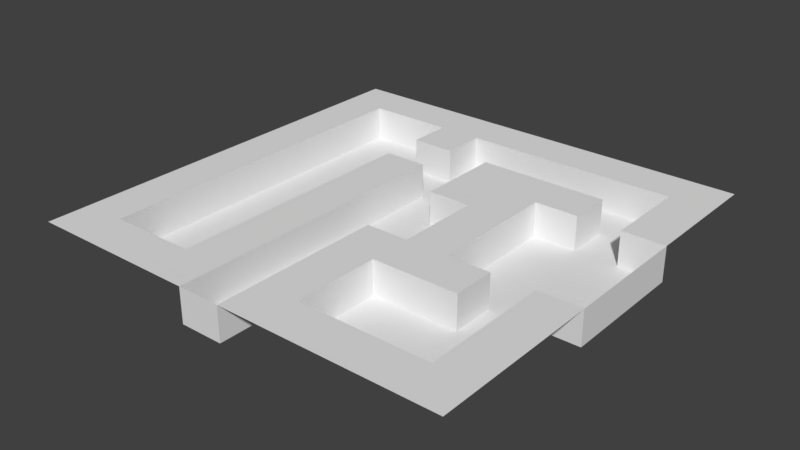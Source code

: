 # Source: LevelModel.blend  (saved by Blender 2.77.0; exported with 4.5.12 LTS)
import bpy
from mathutils import Matrix  # noqa: F401  (used for matrix-valued properties, if any)

bpy.ops.wm.read_factory_settings(use_empty=True)
scene = bpy.context.scene
scene.name = 'Scene'

# ---- collections
col_collection_1 = bpy.data.collections.new('Collection 1'); scene.collection.children.link(col_collection_1)

# ---- world
world_world = bpy.data.worlds.new('World'); scene.world = world_world
world_world.color = (0.05088, 0.05088, 0.05088)
world_world.use_sun_shadow = False
world_world.sun_shadow_jitter_overblur = 0.0
world_world.cycles.sampling_method = 'MANUAL'

# ---- meshes
me_plane = bpy.data.meshes.new('Plane')
me_plane.from_pydata([(-25.0, -25.0, 0.0), (25.0, -25.0, 0.0), (-25.0, 25.0, 0.0), (25.0, 25.0, 0.0), (-25.0, 20.0, 0.0), (-25.0, 15.0, 0.0), (-25.0, 10.0, 0.0), (-25.0, 5.0, 0.0), (-25.0, 0.0, 0.0), (-25.0, -5.0, 0.0), (-25.0, -10.0, 0.0), (-25.0, -15.0, 0.0), (-25.0, -20.0, 0.0), (-20.0, -25.0, 0.0), (-15.0, -25.0, 0.0), (-10.0, -25.0, 0.0), (-5.0, -25.0, 0.0), (0.0, -25.0, 0.0), (5.0, -25.0, 0.0), (10.0, -25.0, 0.0), (15.0, -25.0, 0.0), (20.0, -25.0, 0.0), (25.0, -20.0, 0.0), (25.0, -15.0, 0.0), (25.0, -10.0, 0.0), (25.0, -5.0, 0.0), (25.0, 0.0, 0.0), (25.0, 5.0, 0.0), (25.0, 10.0, 0.0), (25.0, 15.0, 0.0), (25.0, 20.0, 0.0), (20.0, 25.0, 0.0), (15.0, 25.0, 0.0), (10.0, 25.0, 0.0), (5.0, 25.0, 0.0), (0.0, 25.0, 0.0), (-5.0, 25.0, 0.0), (-10.0, 25.0, 0.0), (-15.0, 25.0, 0.0), (-20.0, 25.0, 0.0), (-20.0, -20.0, 0.0), (-20.0, -15.0, 0.0), (-20.0, -10.0, 0.0), (-20.0, -5.0, 0.0), (-20.0, 0.0, 0.0), (-20.0, 5.0, 0.0), (-20.0, 10.0, 0.0), (-20.0, 15.0, 0.0), (-20.0, 20.0, 0.0), (-15.0, -20.0, 0.0), (-15.0, 20.0, 0.0), (-10.0, -20.0, 0.0), (-10.0, -15.0, 0.0), (-10.0, -10.0, 0.0), (-10.0, -5.0, 0.0), (-10.0, 0.0, 0.0), (-10.0, 5.0, 0.0), (-10.0, 10.0, 0.0), (-10.0, 15.0, 0.0), (-10.0, 20.0, 0.0), (-5.0, -20.0, 0.0), (-5.0, -15.0, 0.0), (-5.0, -10.0, 0.0), (-5.0, -5.0, 0.0), (-5.0, 0.0, 0.0), (-5.0, 5.0, 0.0), (-5.0, 10.0, 0.0), (-5.0, 15.0, 0.0), (-5.0, 20.0, 0.0), (0.0, -20.0, 0.0), (0.0, -15.0, 0.0), (0.0, -10.0, 0.0), (0.0, -5.0, 0.0), (0.0, 5.0, 0.0), (0.0, 10.0, 0.0), (0.0, 15.0, 0.0), (0.0, 20.0, 0.0), (5.0, -20.0, 0.0), (5.0, -15.0, 0.0), (5.0, -10.0, 0.0), (5.0, -5.0, 0.0), (5.0, 0.0, 0.0), (5.0, 5.0, 0.0), (5.0, 10.0, 0.0), (5.0, 15.0, 0.0), (5.0, 20.0, 0.0), (10.0, -20.0, 0.0), (10.0, -10.0, 0.0), (10.0, -5.0, 0.0), (10.0, 0.0, 0.0), (10.0, 5.0, 0.0), (10.0, 10.0, 0.0), (10.0, 15.0, 0.0), (10.0, 20.0, 0.0), (15.0, -20.0, 0.0), (15.0, -10.0, 0.0), (15.0, -5.0, 0.0), (15.0, 10.0, 0.0), (15.0, 15.0, 0.0), (15.0, 20.0, 0.0), (20.0, -20.0, 0.0), (20.0, -15.0, 0.0), (20.0, -10.0, 0.0), (20.0, -5.0, 0.0), (20.0, 10.0, 0.0), (20.0, 15.0, 0.0), (20.0, 20.0, 0.0), (-5.0, -25.0, 0.0), (0.0, -25.0, 0.0), (25.0, -5.0, 0.0), (25.0, 0.0, 0.0), (25.0, 5.0, 0.0), (25.0, 10.0, 0.0), (-20.0, -20.0, 0.0), (-20.0, -15.0, 0.0), (-20.0, -10.0, 0.0), (-20.0, -5.0, 0.0), (-20.0, 0.0, 0.0), (-20.0, 5.0, 0.0), (-20.0, 10.0, 0.0), (-20.0, 15.0, 0.0), (-20.0, 20.0, 0.0), (-15.0, -20.0, 0.0), (-15.0, 20.0, 0.0), (-10.0, -20.0, 0.0), (-10.0, -15.0, 0.0), (-10.0, -10.0, 0.0), (-10.0, -5.0, 0.0), (-10.0, 0.0, 0.0), (-10.0, 5.0, 0.0), (-10.0, 10.0, 0.0), (-10.0, 15.0, 0.0), (-10.0, 20.0, 0.0), (-5.0, -20.0, 0.0), (-5.0, -15.0, 0.0), (-5.0, -10.0, 0.0), (-5.0, -5.0, 0.0), (-5.0, 0.0, 0.0), (-5.0, 5.0, 0.0), (-5.0, 10.0, 0.0), (-5.0, 15.0, 0.0), (-5.0, 20.0, 0.0), (0.0, -20.0, 0.0), (0.0, -15.0, 0.0), (0.0, -10.0, 0.0), (0.0, -5.0, 0.0), (0.0, 5.0, 0.0), (0.0, 10.0, 0.0), (0.0, 15.0, 0.0), (0.0, 20.0, 0.0), (5.0, -20.0, 0.0), (5.0, -15.0, 0.0), (5.0, -10.0, 0.0), (5.0, -5.0, 0.0), (5.0, 0.0, 0.0), (5.0, 5.0, 0.0), (5.0, 15.0, 0.0), (5.0, 20.0, 0.0), (10.0, -20.0, 0.0), (10.0, -10.0, 0.0), (10.0, -5.0, 0.0), (10.0, 0.0, 0.0), (10.0, 5.0, 0.0), (10.0, 10.0, 0.0), (10.0, 15.0, 0.0), (10.0, 20.0, 0.0), (15.0, -20.0, 0.0), (15.0, -10.0, 0.0), (15.0, -5.0, 0.0), (15.0, 10.0, 0.0), (15.0, 15.0, 0.0), (15.0, 20.0, 0.0), (20.0, -20.0, 0.0), (20.0, -15.0, 0.0), (20.0, -10.0, 0.0), (20.0, -5.0, 0.0), (20.0, 10.0, 0.0), (20.0, 15.0, 0.0), (20.0, 20.0, 0.0), (-5.0, -25.0, -4.0), (0.0, -25.0, -4.0), (25.0, -5.0, -4.0), (25.0, 0.0, -4.0), (25.0, 5.0, -4.0), (25.0, 10.0, -4.0), (-20.0, -20.0, -4.0), (-20.0, -15.0, -4.0), (-20.0, -10.0, -4.0), (-20.0, -5.0, -4.0), (-20.0, 0.0, -4.0), (-20.0, 5.0, -4.0), (-20.0, 10.0, -4.0), (-20.0, 15.0, -4.0), (-20.0, 20.0, -4.0), (-15.0, -20.0, -4.0), (-15.0, -15.0, -4.0), (-15.0, -10.0, -4.0), (-15.0, -5.0, -4.0), (-15.0, 0.0, -4.0), (-15.0, 5.0, -4.0), (-15.0, 10.0, -4.0), (-15.0, 15.0, -4.0), (-15.0, 20.0, -4.0), (-10.0, -20.0, -4.0), (-10.0, -15.0, -4.0), (-10.0, -10.0, -4.0), (-10.0, -5.0, -4.0), (-10.0, 0.0, -4.0), (-10.0, 5.0, -4.0), (-10.0, 10.0, -4.0), (-10.0, 15.0, -4.0), (-10.0, 20.0, -4.0), (-5.0, -20.0, -4.0), (-5.0, -15.0, -4.0), (-5.0, -10.0, -4.0), (-5.0, -5.0, -4.0), (-5.0, 0.0, -4.0), (-5.0, 5.0, -4.0), (-5.0, 10.0, -4.0), (-5.0, 15.0, -4.0), (-5.0, 20.0, -4.0), (0.0, -20.0, -4.0), (0.0, -15.0, -4.0), (0.0, -10.0, -4.0), (0.0, -5.0, -4.0), (0.0, 0.0, -4.0), (0.0, 5.0, -4.0), (0.0, 10.0, -4.0), (0.0, 15.0, -4.0), (0.0, 20.0, -4.0), (5.0, -20.0, -4.0), (5.0, -15.0, -4.0), (5.0, -10.0, -4.0), (5.0, -5.0, -4.0), (5.0, 0.0, -4.0), (5.0, 5.0, -4.0), (5.0, 15.0, -4.0), (5.0, 20.0, -4.0), (10.0, -20.0, -4.0), (10.0, -15.0, -4.0), (10.0, -10.0, -4.0), (10.0, -5.0, -4.0), (10.0, 0.0, -4.0), (10.0, 5.0, -4.0), (10.0, 10.0, -4.0), (10.0, 15.0, -4.0), (10.0, 20.0, -4.0), (15.0, -20.0, -4.0), (15.0, -15.0, -4.0), (15.0, -10.0, -4.0), (15.0, -5.0, -4.0), (15.0, 0.0, -4.0), (15.0, 5.0, -4.0), (15.0, 10.0, -4.0), (15.0, 15.0, -4.0), (15.0, 20.0, -4.0), (20.0, -20.0, -4.0), (20.0, -15.0, -4.0), (20.0, -10.0, -4.0), (20.0, -5.0, -4.0), (20.0, 0.0, -4.0), (20.0, 5.0, -4.0), (20.0, 10.0, -4.0), (20.0, 15.0, -4.0), (20.0, 20.0, -4.0)], [], [(106, 30, 3, 31), (4, 48, 39, 2), (48, 50, 38, 39), (50, 59, 37, 38), (59, 68, 36, 37), (68, 76, 35, 36), (76, 85, 34, 35), (85, 93, 33, 34), (93, 99, 32, 33), (99, 106, 31, 32), (0, 13, 40, 12), (12, 40, 41, 11), (11, 41, 42, 10), (10, 42, 43, 9), (9, 43, 44, 8), (8, 44, 45, 7), (7, 45, 46, 6), (6, 46, 47, 5), (5, 47, 48, 4), (13, 14, 49, 40), (66, 65, 138, 139), (105, 106, 178, 177), (65, 64, 137, 138), (104, 105, 177, 176), (48, 47, 120, 121), (82, 73, 146, 155), (64, 63, 136, 137), (47, 46, 119, 120), (14, 15, 51, 49), (63, 62, 135, 136), (46, 45, 118, 119), (72, 80, 153, 145), (62, 61, 134, 135), (45, 44, 117, 118), (61, 60, 133, 134), (102, 103, 175, 174), (44, 43, 116, 117), (15, 16, 60, 51), (51, 60, 61, 52), (52, 61, 62, 53), (53, 62, 63, 54), (54, 63, 64, 55), (55, 64, 65, 56), (56, 65, 66, 57), (60, 16, 107, 133), (58, 67, 68, 59), (94, 100, 172, 166), (101, 102, 174, 173), (43, 42, 115, 116), (99, 93, 165, 171), (81, 82, 155, 154), (100, 101, 173, 172), (49, 51, 124, 122), (16, 17, 108, 107), (42, 41, 114, 115), (17, 18, 77, 69), (69, 77, 78, 70), (70, 78, 79, 71), (71, 79, 80, 72), (76, 68, 141, 149), (58, 59, 132, 131), (73, 82, 83, 74), (74, 83, 84, 75), (92, 98, 170, 164), (18, 19, 86, 77), (80, 81, 154, 153), (50, 48, 121, 123), (79, 87, 88, 80), (80, 88, 89, 81), (81, 89, 90, 82), (82, 90, 91, 83), (83, 91, 92, 84), (41, 40, 113, 114), (19, 20, 94, 86), (97, 91, 163, 169), (56, 57, 130, 129), (87, 95, 96, 88), (79, 78, 151, 152), (55, 56, 129, 128), (78, 77, 150, 151), (91, 97, 98, 92), (98, 97, 169, 170), (20, 21, 100, 94), (54, 55, 128, 127), (88, 96, 168, 160), (53, 54, 127, 126), (95, 87, 159, 167), (52, 53, 126, 125), (51, 52, 125, 124), (86, 94, 166, 158), (74, 75, 148, 147), (21, 1, 22, 100), (100, 22, 23, 101), (101, 23, 24, 102), (102, 24, 25, 103), (96, 95, 167, 168), (93, 85, 157, 165), (73, 74, 147, 146), (104, 28, 29, 105), (105, 29, 30, 106), (143, 144, 223, 222), (172, 173, 257, 256), (130, 139, 218, 209), (142, 143, 222, 221), (132, 123, 202, 211), (121, 120, 192, 193), (108, 142, 221, 180), (170, 169, 253, 254), (160, 168, 250, 241), (120, 119, 191, 192), (141, 140, 219, 220), (167, 159, 240, 249), (119, 118, 190, 191), (118, 117, 189, 190), (139, 138, 217, 218), (158, 166, 247, 238), (117, 116, 188, 189), (138, 137, 216, 217), (168, 167, 249, 250), (165, 157, 237, 246), (116, 115, 187, 188), (137, 136, 215, 216), (156, 164, 245, 236), (115, 114, 186, 187), (136, 135, 214, 215), (159, 152, 232, 240), (114, 113, 185, 186), (135, 134, 213, 214), (122, 124, 203, 194), (111, 112, 184, 183), (134, 133, 212, 213), (163, 162, 243, 244), (123, 121, 193, 202), (150, 158, 238, 230), (110, 111, 183, 182), (112, 176, 262, 184), (133, 107, 179, 212), (162, 161, 242, 243), (157, 149, 229, 237), (109, 110, 182, 181), (131, 132, 211, 210), (161, 160, 241, 242), (148, 156, 236, 228), (107, 108, 180, 179), (155, 146, 226, 235), (175, 109, 181, 259), (129, 130, 209, 208), (178, 171, 255, 264), (128, 129, 208, 207), (75, 84, 156, 148), (59, 50, 123, 132), (85, 76, 149, 157), (25, 26, 110, 109), (89, 88, 160, 161), (106, 99, 171, 178), (68, 67, 140, 141), (77, 86, 158, 150), (26, 27, 111, 110), (90, 89, 161, 162), (27, 28, 112, 111), (91, 90, 162, 163), (17, 69, 142, 108), (87, 79, 152, 159), (69, 70, 143, 142), (103, 25, 109, 175), (70, 71, 144, 143), (71, 72, 145, 144), (57, 66, 139, 130), (67, 58, 131, 140), (28, 104, 176, 112), (84, 92, 164, 156), (40, 49, 122, 113), (185, 194, 195, 186), (186, 195, 196, 187), (187, 196, 197, 188), (188, 197, 198, 189), (189, 198, 199, 190), (190, 199, 200, 191), (191, 200, 201, 192), (192, 201, 202, 193), (194, 203, 204, 195), (195, 204, 205, 196), (196, 205, 206, 197), (197, 206, 207, 198), (198, 207, 208, 199), (199, 208, 209, 200), (200, 209, 210, 201), (201, 210, 211, 202), (209, 218, 219, 210), (179, 180, 221, 212), (212, 221, 222, 213), (213, 222, 223, 214), (214, 223, 224, 215), (215, 224, 225, 216), (216, 225, 226, 217), (217, 226, 227, 218), (218, 227, 228, 219), (219, 228, 229, 220), (224, 233, 234, 225), (225, 234, 235, 226), (228, 236, 237, 229), (230, 238, 239, 231), (231, 239, 240, 232), (236, 245, 246, 237), (238, 247, 248, 239), (239, 248, 249, 240), (241, 250, 251, 242), (242, 251, 252, 243), (243, 252, 253, 244), (245, 254, 255, 246), (247, 256, 257, 248), (248, 257, 258, 249), (249, 258, 259, 250), (250, 259, 260, 251), (251, 260, 261, 252), (252, 261, 262, 253), (253, 262, 263, 254), (254, 263, 264, 255), (259, 181, 182, 260), (260, 182, 183, 261), (261, 183, 184, 262), (169, 163, 244, 253), (140, 131, 210, 219), (173, 174, 258, 257), (144, 145, 224, 223), (164, 170, 254, 245), (174, 175, 259, 258), (171, 165, 246, 255), (166, 172, 256, 247), (146, 147, 227, 226), (147, 148, 228, 227), (176, 177, 263, 262), (177, 178, 264, 263), (151, 150, 230, 231), (124, 125, 204, 203), (113, 122, 194, 185), (152, 151, 231, 232), (125, 126, 205, 204), (153, 154, 234, 233), (126, 127, 206, 205), (149, 141, 220, 229), (154, 155, 235, 234), (127, 128, 207, 206), (145, 153, 233, 224)])
me_plane.use_remesh_preserve_volume = False
me_plane.use_remesh_preserve_attributes = False
me_plane.use_mirror_vertex_groups = False
me_plane.update()

# ---- objects
ob_plane = bpy.data.objects.new('Plane', me_plane)

# ---- transforms, parenting, visibility, modifiers, constraints
ob_plane.location = (0.0, 0.0, 0.0)
ob_plane.lineart.crease_threshold = 0.0

# ---- collection membership
col_collection_1.objects.link(ob_plane)

# ---- scene / render settings (as saved in the file)
scene.frame_start = 1; scene.frame_end = 250; scene.frame_set(1)
scene.render.engine = 'BLENDER_EEVEE_NEXT'
scene.render.resolution_percentage = 50
scene.render.pixel_aspect_x = 1.1
scene.render.dither_intensity = 0.0
scene.cycles.use_denoising = False
scene.cycles.samples = 128
scene.cycles.sampling_pattern = 'TABULATED_SOBOL'
scene.cycles.light_sampling_threshold = 0.0
scene.cycles.use_adaptive_sampling = False
scene.cycles.use_light_tree = False
scene.cycles.blur_glossy = 0.0
scene.cycles.sample_clamp_indirect = 0.0
scene.view_settings.view_transform = 'Standard'
bpy.context.view_layer.update()

# ---- added for rendering (the .blend has no active camera and no usable light): camera, sun
cam_auto = bpy.data.cameras.new('AutoCamera')
cam_auto.lens = 50.0
cam_auto.sensor_width = 36.0
cam_auto.clip_end = 1150.01
ob_auto_camera = bpy.data.objects.new('AutoCamera', cam_auto)
scene.collection.objects.link(ob_auto_camera)
ob_auto_camera.location = (65.5279, -78.6334, 50.4223)
ob_auto_camera.rotation_euler = (1.09748, -7.21219e-08, 0.694738)
scene.camera = ob_auto_camera
light_auto_sun = bpy.data.lights.new('AutoSun', 'SUN')
light_auto_sun.energy = 3.0
light_auto_sun.angle = 0.0523599
ob_auto_sun = bpy.data.objects.new('AutoSun', light_auto_sun)
scene.collection.objects.link(ob_auto_sun)
ob_auto_sun.rotation_euler = (0.872665, 0.174533, 0.523599)
bpy.context.view_layer.update()
